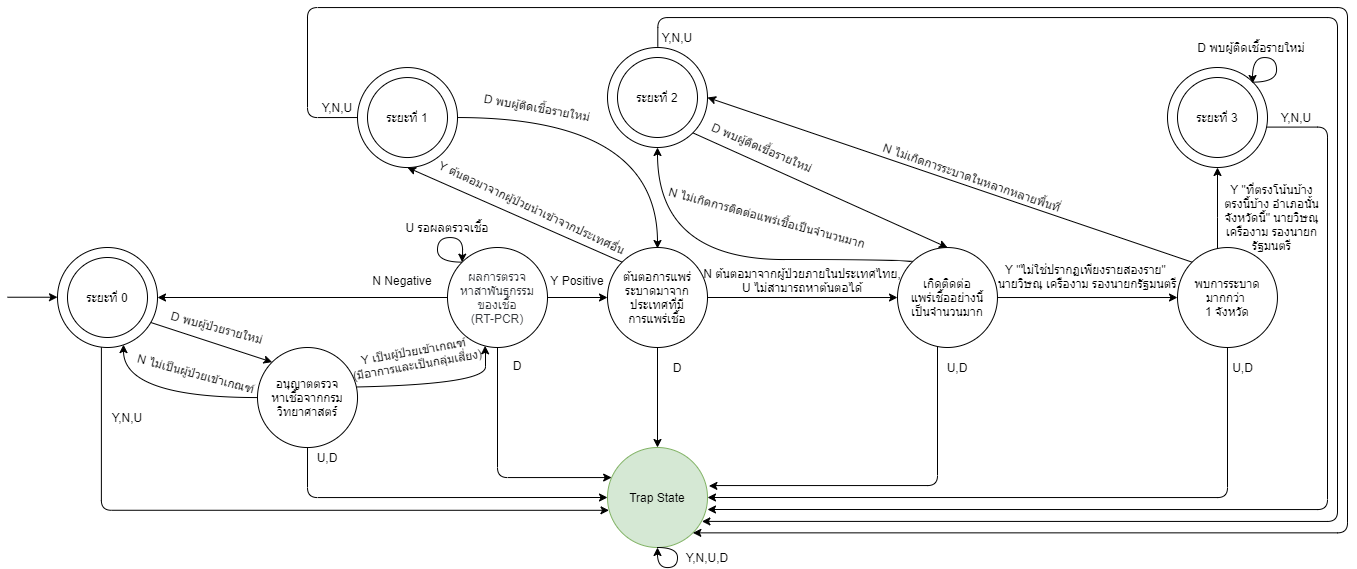

The diagram above was exported from draw.io. Its source (the exported page's mxGraphModel, read from the mxfile embedded in the PNG):
<mxGraphModel dx="2950" dy="665" grid="1" gridSize="10" guides="1" tooltips="1" connect="1" arrows="1" fold="1" page="1" pageScale="1" pageWidth="1654" pageHeight="1169" math="0" shadow="0">
  <root>
    <mxCell id="0" />
    <mxCell id="1" parent="0" />
    <mxCell id="vahx8tkQOqIb9b6XH1HL-14" value="ต้นตอการแพร่ระบาดมาจากประเทศที่มี&lt;br&gt;การแพร่เชื้อ" style="ellipse;whiteSpace=wrap;html=1;aspect=fixed;" parent="1" vertex="1">
      <mxGeometry x="560" y="700" width="100" height="100" as="geometry" />
    </mxCell>
    <mxCell id="vahx8tkQOqIb9b6XH1HL-3" value="" style="group" parent="1" vertex="1" connectable="0">
      <mxGeometry x="50" y="700" width="100" height="100" as="geometry" />
    </mxCell>
    <mxCell id="vahx8tkQOqIb9b6XH1HL-1" value="" style="ellipse;whiteSpace=wrap;html=1;aspect=fixed;" parent="vahx8tkQOqIb9b6XH1HL-3" vertex="1">
      <mxGeometry x="-40" width="100" height="100" as="geometry" />
    </mxCell>
    <mxCell id="vahx8tkQOqIb9b6XH1HL-2" value="ระยะที่ 0" style="ellipse;whiteSpace=wrap;html=1;aspect=fixed;" parent="vahx8tkQOqIb9b6XH1HL-3" vertex="1">
      <mxGeometry x="-30" y="10" width="80" height="80" as="geometry" />
    </mxCell>
    <mxCell id="vahx8tkQOqIb9b6XH1HL-34" style="edgeStyle=orthogonalEdgeStyle;rounded=0;orthogonalLoop=1;jettySize=auto;html=1;entryX=1;entryY=0.5;entryDx=0;entryDy=0;" parent="1" source="vahx8tkQOqIb9b6XH1HL-11" target="vahx8tkQOqIb9b6XH1HL-1" edge="1">
      <mxGeometry relative="1" as="geometry" />
    </mxCell>
    <mxCell id="vahx8tkQOqIb9b6XH1HL-38" style="edgeStyle=orthogonalEdgeStyle;rounded=0;orthogonalLoop=1;jettySize=auto;html=1;entryX=0;entryY=0.5;entryDx=0;entryDy=0;" parent="1" source="vahx8tkQOqIb9b6XH1HL-11" target="vahx8tkQOqIb9b6XH1HL-14" edge="1">
      <mxGeometry relative="1" as="geometry" />
    </mxCell>
    <mxCell id="vahx8tkQOqIb9b6XH1HL-55" style="edgeStyle=orthogonalEdgeStyle;rounded=1;orthogonalLoop=1;jettySize=auto;html=1;exitX=0.5;exitY=1;exitDx=0;exitDy=0;" parent="1" source="vahx8tkQOqIb9b6XH1HL-11" target="vahx8tkQOqIb9b6XH1HL-52" edge="1">
      <mxGeometry relative="1" as="geometry">
        <Array as="points">
          <mxPoint x="450" y="930" />
        </Array>
      </mxGeometry>
    </mxCell>
    <mxCell id="vahx8tkQOqIb9b6XH1HL-11" value="&lt;font color=&quot;#36393d&quot;&gt;ผลการตรวจ&lt;br&gt;หาสาพันธุกรรม&lt;br&gt;ของเชื้อ&lt;br&gt;&amp;nbsp;(RT-PCR)&amp;nbsp;&lt;/font&gt;" style="ellipse;whiteSpace=wrap;html=1;aspect=fixed;fillColor=none;" parent="1" vertex="1">
      <mxGeometry x="400" y="700" width="100" height="100" as="geometry" />
    </mxCell>
    <mxCell id="vahx8tkQOqIb9b6XH1HL-39" style="orthogonalLoop=1;jettySize=auto;html=1;entryX=0.5;entryY=1;entryDx=0;entryDy=0;exitX=0;exitY=0;exitDx=0;exitDy=0;" parent="1" source="vahx8tkQOqIb9b6XH1HL-14" target="vahx8tkQOqIb9b6XH1HL-19" edge="1">
      <mxGeometry relative="1" as="geometry" />
    </mxCell>
    <mxCell id="vahx8tkQOqIb9b6XH1HL-41" style="edgeStyle=orthogonalEdgeStyle;rounded=0;orthogonalLoop=1;jettySize=auto;html=1;exitX=1;exitY=0.5;exitDx=0;exitDy=0;entryX=0;entryY=0.5;entryDx=0;entryDy=0;" parent="1" source="vahx8tkQOqIb9b6XH1HL-14" target="vahx8tkQOqIb9b6XH1HL-15" edge="1">
      <mxGeometry relative="1" as="geometry" />
    </mxCell>
    <mxCell id="vahx8tkQOqIb9b6XH1HL-56" style="edgeStyle=orthogonalEdgeStyle;rounded=0;orthogonalLoop=1;jettySize=auto;html=1;entryX=0.5;entryY=0;entryDx=0;entryDy=0;" parent="1" source="vahx8tkQOqIb9b6XH1HL-14" target="vahx8tkQOqIb9b6XH1HL-52" edge="1">
      <mxGeometry relative="1" as="geometry" />
    </mxCell>
    <mxCell id="vahx8tkQOqIb9b6XH1HL-42" value="" style="edgeStyle=orthogonalEdgeStyle;rounded=0;orthogonalLoop=1;jettySize=auto;html=1;" parent="1" source="vahx8tkQOqIb9b6XH1HL-15" target="vahx8tkQOqIb9b6XH1HL-16" edge="1">
      <mxGeometry relative="1" as="geometry" />
    </mxCell>
    <mxCell id="vahx8tkQOqIb9b6XH1HL-43" style="edgeStyle=orthogonalEdgeStyle;orthogonalLoop=1;jettySize=auto;html=1;exitX=0;exitY=0;exitDx=0;exitDy=0;entryX=0.5;entryY=1;entryDx=0;entryDy=0;curved=1;" parent="1" source="vahx8tkQOqIb9b6XH1HL-15" target="vahx8tkQOqIb9b6XH1HL-24" edge="1">
      <mxGeometry relative="1" as="geometry">
        <mxPoint x="810" y="680.04" as="targetPoint" />
        <Array as="points">
          <mxPoint x="865" y="712" />
          <mxPoint x="610" y="712" />
        </Array>
      </mxGeometry>
    </mxCell>
    <mxCell id="vahx8tkQOqIb9b6XH1HL-57" style="edgeStyle=orthogonalEdgeStyle;rounded=1;orthogonalLoop=1;jettySize=auto;html=1;entryX=1.014;entryY=0.384;entryDx=0;entryDy=0;entryPerimeter=0;" parent="1" source="vahx8tkQOqIb9b6XH1HL-15" target="vahx8tkQOqIb9b6XH1HL-52" edge="1">
      <mxGeometry relative="1" as="geometry">
        <Array as="points">
          <mxPoint x="890" y="938" />
          <mxPoint x="661" y="938" />
        </Array>
        <mxPoint x="768.7298334620741" y="930.0400000000002" as="targetPoint" />
      </mxGeometry>
    </mxCell>
    <mxCell id="vahx8tkQOqIb9b6XH1HL-15" value="เกิดติดต่อ&lt;br&gt;แพร่เชื้ออย่างนี้&lt;br&gt;เป็นจำนวนมาก" style="ellipse;whiteSpace=wrap;html=1;aspect=fixed;fillColor=none;" parent="1" vertex="1">
      <mxGeometry x="850" y="700.04" width="99.96" height="99.96" as="geometry" />
    </mxCell>
    <mxCell id="vahx8tkQOqIb9b6XH1HL-45" style="edgeStyle=orthogonalEdgeStyle;orthogonalLoop=1;jettySize=auto;html=1;entryX=0.5;entryY=1;entryDx=0;entryDy=0;curved=1;" parent="1" source="vahx8tkQOqIb9b6XH1HL-16" target="vahx8tkQOqIb9b6XH1HL-27" edge="1">
      <mxGeometry relative="1" as="geometry">
        <Array as="points">
          <mxPoint x="1170" y="670" />
          <mxPoint x="1170" y="670" />
        </Array>
      </mxGeometry>
    </mxCell>
    <mxCell id="vahx8tkQOqIb9b6XH1HL-58" style="edgeStyle=orthogonalEdgeStyle;rounded=1;orthogonalLoop=1;jettySize=auto;html=1;entryX=1;entryY=0.5;entryDx=0;entryDy=0;" parent="1" source="vahx8tkQOqIb9b6XH1HL-16" target="vahx8tkQOqIb9b6XH1HL-52" edge="1">
      <mxGeometry relative="1" as="geometry">
        <Array as="points">
          <mxPoint x="1180" y="950" />
        </Array>
        <mxPoint x="870.9600000000255" y="940.04" as="targetPoint" />
      </mxGeometry>
    </mxCell>
    <mxCell id="hSOP1vrdfnNcHXj0TsgI-6" style="orthogonalLoop=1;jettySize=auto;html=1;exitX=0;exitY=0;exitDx=0;exitDy=0;entryX=1;entryY=0.5;entryDx=0;entryDy=0;" parent="1" source="vahx8tkQOqIb9b6XH1HL-16" target="vahx8tkQOqIb9b6XH1HL-24" edge="1">
      <mxGeometry relative="1" as="geometry" />
    </mxCell>
    <mxCell id="vahx8tkQOqIb9b6XH1HL-16" value="พบการระบาดมากกว่า &lt;br&gt;1 จังหวัด" style="ellipse;whiteSpace=wrap;html=1;aspect=fixed;fillColor=none;" parent="1" vertex="1">
      <mxGeometry x="1130" y="700.04" width="99.96" height="99.96" as="geometry" />
    </mxCell>
    <mxCell id="vahx8tkQOqIb9b6XH1HL-18" value="" style="group" parent="1" vertex="1" connectable="0">
      <mxGeometry x="330" y="540.04" width="100" height="80" as="geometry" />
    </mxCell>
    <mxCell id="vahx8tkQOqIb9b6XH1HL-19" value="" style="ellipse;whiteSpace=wrap;html=1;aspect=fixed;" parent="vahx8tkQOqIb9b6XH1HL-18" vertex="1">
      <mxGeometry x="-20" y="-20" width="100" height="100" as="geometry" />
    </mxCell>
    <mxCell id="vahx8tkQOqIb9b6XH1HL-20" value="ระยะที่ 1" style="ellipse;whiteSpace=wrap;html=1;aspect=fixed;" parent="vahx8tkQOqIb9b6XH1HL-18" vertex="1">
      <mxGeometry x="-10" y="-10" width="80" height="80" as="geometry" />
    </mxCell>
    <mxCell id="vahx8tkQOqIb9b6XH1HL-23" value="" style="group" parent="1" vertex="1" connectable="0">
      <mxGeometry x="560" y="520" width="100" height="80" as="geometry" />
    </mxCell>
    <mxCell id="vahx8tkQOqIb9b6XH1HL-24" value="" style="ellipse;whiteSpace=wrap;html=1;aspect=fixed;" parent="vahx8tkQOqIb9b6XH1HL-23" vertex="1">
      <mxGeometry y="-20" width="100" height="100" as="geometry" />
    </mxCell>
    <mxCell id="vahx8tkQOqIb9b6XH1HL-25" value="ระยะที่ 2" style="ellipse;whiteSpace=wrap;html=1;aspect=fixed;" parent="vahx8tkQOqIb9b6XH1HL-23" vertex="1">
      <mxGeometry x="10" y="-10" width="80" height="80" as="geometry" />
    </mxCell>
    <mxCell id="vahx8tkQOqIb9b6XH1HL-31" style="orthogonalLoop=1;jettySize=auto;html=1;entryX=0;entryY=0;entryDx=0;entryDy=0;exitX=0.933;exitY=0.75;exitDx=0;exitDy=0;exitPerimeter=0;" parent="1" source="vahx8tkQOqIb9b6XH1HL-1" target="vahx8tkQOqIb9b6XH1HL-6" edge="1">
      <mxGeometry relative="1" as="geometry">
        <mxPoint x="263.58" y="779.97" as="targetPoint" />
        <mxPoint x="130" y="760" as="sourcePoint" />
      </mxGeometry>
    </mxCell>
    <mxCell id="vahx8tkQOqIb9b6XH1HL-32" style="edgeStyle=orthogonalEdgeStyle;orthogonalLoop=1;jettySize=auto;html=1;entryX=0.66;entryY=0.971;entryDx=0;entryDy=0;curved=1;entryPerimeter=0;" parent="1" source="vahx8tkQOqIb9b6XH1HL-6" target="vahx8tkQOqIb9b6XH1HL-1" edge="1">
      <mxGeometry relative="1" as="geometry">
        <Array as="points">
          <mxPoint x="76" y="850" />
        </Array>
      </mxGeometry>
    </mxCell>
    <mxCell id="vahx8tkQOqIb9b6XH1HL-33" style="edgeStyle=orthogonalEdgeStyle;orthogonalLoop=1;jettySize=auto;html=1;entryX=0.376;entryY=0.983;entryDx=0;entryDy=0;entryPerimeter=0;curved=1;" parent="1" target="vahx8tkQOqIb9b6XH1HL-11" edge="1">
      <mxGeometry relative="1" as="geometry">
        <mxPoint x="253.57994802463918" y="840.0344827586207" as="sourcePoint" />
        <Array as="points">
          <mxPoint x="438" y="840" />
          <mxPoint x="438" y="798" />
        </Array>
      </mxGeometry>
    </mxCell>
    <mxCell id="vahx8tkQOqIb9b6XH1HL-37" style="edgeStyle=orthogonalEdgeStyle;orthogonalLoop=1;jettySize=auto;html=1;exitX=0;exitY=0;exitDx=0;exitDy=0;curved=1;entryX=0;entryY=0;entryDx=0;entryDy=0;" parent="1" source="vahx8tkQOqIb9b6XH1HL-11" edge="1" target="vahx8tkQOqIb9b6XH1HL-11">
      <mxGeometry relative="1" as="geometry">
        <mxPoint x="412" y="712" as="targetPoint" />
        <Array as="points">
          <mxPoint x="390" y="715" />
          <mxPoint x="390" y="690" />
          <mxPoint x="415" y="690" />
          <mxPoint x="415" y="715" />
        </Array>
      </mxGeometry>
    </mxCell>
    <mxCell id="vahx8tkQOqIb9b6XH1HL-51" style="edgeStyle=orthogonalEdgeStyle;orthogonalLoop=1;jettySize=auto;html=1;exitX=1;exitY=0.5;exitDx=0;exitDy=0;curved=1;" parent="1" source="vahx8tkQOqIb9b6XH1HL-19" edge="1">
      <mxGeometry relative="1" as="geometry">
        <mxPoint x="610" y="701" as="targetPoint" />
        <Array as="points">
          <mxPoint x="610" y="570" />
        </Array>
      </mxGeometry>
    </mxCell>
    <mxCell id="vahx8tkQOqIb9b6XH1HL-52" value="Trap State" style="ellipse;whiteSpace=wrap;html=1;aspect=fixed;fillColor=#d5e8d4;strokeColor=#82b366;" parent="1" vertex="1">
      <mxGeometry x="560" y="900" width="100" height="100" as="geometry" />
    </mxCell>
    <mxCell id="vahx8tkQOqIb9b6XH1HL-53" style="edgeStyle=orthogonalEdgeStyle;rounded=1;orthogonalLoop=1;jettySize=auto;html=1;entryX=0.015;entryY=0.628;entryDx=0;entryDy=0;entryPerimeter=0;exitX=0.439;exitY=0.998;exitDx=0;exitDy=0;exitPerimeter=0;" parent="1" target="vahx8tkQOqIb9b6XH1HL-52" edge="1" source="vahx8tkQOqIb9b6XH1HL-1">
      <mxGeometry relative="1" as="geometry">
        <mxPoint x="85" y="781" as="sourcePoint" />
        <Array as="points">
          <mxPoint x="54" y="963" />
        </Array>
        <mxPoint x="360.8799999999999" y="950.24" as="targetPoint" />
      </mxGeometry>
    </mxCell>
    <mxCell id="vahx8tkQOqIb9b6XH1HL-54" style="edgeStyle=orthogonalEdgeStyle;rounded=1;orthogonalLoop=1;jettySize=auto;html=1;entryX=0;entryY=0.5;entryDx=0;entryDy=0;" parent="1" source="vahx8tkQOqIb9b6XH1HL-6" target="vahx8tkQOqIb9b6XH1HL-52" edge="1">
      <mxGeometry relative="1" as="geometry">
        <Array as="points">
          <mxPoint x="260" y="950" />
        </Array>
        <mxPoint x="560" y="930" as="targetPoint" />
      </mxGeometry>
    </mxCell>
    <mxCell id="vahx8tkQOqIb9b6XH1HL-59" style="edgeStyle=orthogonalEdgeStyle;rounded=1;orthogonalLoop=1;jettySize=auto;html=1;entryX=1;entryY=0.62;entryDx=0;entryDy=0;entryPerimeter=0;exitX=0.988;exitY=0.596;exitDx=0;exitDy=0;exitPerimeter=0;" parent="1" target="vahx8tkQOqIb9b6XH1HL-52" edge="1" source="vahx8tkQOqIb9b6XH1HL-27">
      <mxGeometry relative="1" as="geometry">
        <mxPoint x="870" y="950.04" as="targetPoint" />
        <mxPoint x="1110.96" y="580.04" as="sourcePoint" />
        <Array as="points">
          <mxPoint x="1280" y="580" />
          <mxPoint x="1280" y="962" />
        </Array>
      </mxGeometry>
    </mxCell>
    <mxCell id="vahx8tkQOqIb9b6XH1HL-61" style="edgeStyle=orthogonalEdgeStyle;orthogonalLoop=1;jettySize=auto;html=1;entryX=1;entryY=1;entryDx=0;entryDy=0;rounded=1;exitX=0;exitY=0.5;exitDx=0;exitDy=0;" parent="1" target="vahx8tkQOqIb9b6XH1HL-52" edge="1" source="vahx8tkQOqIb9b6XH1HL-19">
      <mxGeometry relative="1" as="geometry">
        <mxPoint x="330" y="580" as="sourcePoint" />
        <Array as="points">
          <mxPoint x="260" y="570" />
          <mxPoint x="260" y="460" />
          <mxPoint x="1300" y="460" />
          <mxPoint x="1300" y="985" />
        </Array>
        <mxPoint x="318.2842712474985" y="968.3242712474982" as="targetPoint" />
      </mxGeometry>
    </mxCell>
    <mxCell id="vahx8tkQOqIb9b6XH1HL-62" value="U รอผลตรวจเชื้อ" style="text;html=1;strokeColor=none;fillColor=none;align=center;verticalAlign=middle;whiteSpace=wrap;rounded=0;" parent="1" vertex="1">
      <mxGeometry x="350" y="670" width="100" height="20" as="geometry" />
    </mxCell>
    <mxCell id="vahx8tkQOqIb9b6XH1HL-63" value="D พบผู้ติดเชื้อรายใหม่" style="text;html=1;strokeColor=none;fillColor=none;align=center;verticalAlign=middle;whiteSpace=wrap;rounded=0;rotation=10;" parent="1" vertex="1">
      <mxGeometry x="430" y="550" width="120" height="20" as="geometry" />
    </mxCell>
    <mxCell id="vahx8tkQOqIb9b6XH1HL-64" value="D พบผู้ติดเชื้อรายใหม่" style="text;html=1;strokeColor=none;fillColor=none;align=center;verticalAlign=middle;whiteSpace=wrap;rounded=0;" parent="1" vertex="1">
      <mxGeometry x="1149.04" y="490" width="110" height="20" as="geometry" />
    </mxCell>
    <mxCell id="vahx8tkQOqIb9b6XH1HL-65" value="D พบผู้ป่วยรายใหม่" style="text;html=1;strokeColor=none;fillColor=none;align=center;verticalAlign=middle;whiteSpace=wrap;rounded=0;rotation=15;" parent="1" vertex="1">
      <mxGeometry x="110" y="770.04" width="120" height="20" as="geometry" />
    </mxCell>
    <mxCell id="vahx8tkQOqIb9b6XH1HL-66" value="&lt;div&gt;N ต้นตอมาจากผู้ป่วยภายในประเทศไทย,&lt;/div&gt;&lt;div&gt;U ไม่สามารถหาต้นตอได้&lt;/div&gt;" style="text;html=1;strokeColor=none;fillColor=none;align=center;verticalAlign=middle;whiteSpace=wrap;rounded=0;" parent="1" vertex="1">
      <mxGeometry x="645" y="723" width="220" height="20" as="geometry" />
    </mxCell>
    <mxCell id="vahx8tkQOqIb9b6XH1HL-67" value="Y เป็นผู้ป่วยเข้าเกณฑ์ &lt;br&gt;(มีอาการและเป็นกลุ่มเสี่ยง)" style="text;html=1;strokeColor=none;fillColor=none;align=center;verticalAlign=middle;whiteSpace=wrap;rounded=0;rotation=-10;" parent="1" vertex="1">
      <mxGeometry x="244" y="800" width="250" height="20" as="geometry" />
    </mxCell>
    <mxCell id="vahx8tkQOqIb9b6XH1HL-68" value="Y &quot;ไม่ใช่ปรากฏเพียงรายสองราย&quot; &lt;br&gt;นายวิษณุ เครืองาม รองนายกรัฐมนตรี" style="text;html=1;strokeColor=none;fillColor=none;align=center;verticalAlign=middle;whiteSpace=wrap;rounded=0;" parent="1" vertex="1">
      <mxGeometry x="945" y="715" width="190" height="28" as="geometry" />
    </mxCell>
    <mxCell id="vahx8tkQOqIb9b6XH1HL-70" value="Y Positive" style="text;html=1;strokeColor=none;fillColor=none;align=center;verticalAlign=middle;whiteSpace=wrap;rounded=0;" parent="1" vertex="1">
      <mxGeometry x="500" y="723" width="60" height="20" as="geometry" />
    </mxCell>
    <mxCell id="vahx8tkQOqIb9b6XH1HL-71" value="Y ต้นตอมาจากผู้ป่วยนำเข้าจากประเทศอื่น" style="text;html=1;strokeColor=none;fillColor=none;align=center;verticalAlign=middle;whiteSpace=wrap;rounded=0;rotation=25;" parent="1" vertex="1">
      <mxGeometry x="370" y="650" width="230" height="20" as="geometry" />
    </mxCell>
    <mxCell id="vahx8tkQOqIb9b6XH1HL-73" value="Y &quot;ที่ตรงโน้นบ้าง ตรงนี้บ้าง อำเภอนั้น จังหวัดนี้&quot; นายวิษณุ เครืองาม รองนายกรัฐมนตรี" style="text;html=1;strokeColor=none;fillColor=none;align=center;verticalAlign=middle;whiteSpace=wrap;rounded=0;" parent="1" vertex="1">
      <mxGeometry x="1175" y="660.04" width="99.04" height="20" as="geometry" />
    </mxCell>
    <mxCell id="vahx8tkQOqIb9b6XH1HL-74" value="N Negative" style="text;html=1;strokeColor=none;fillColor=none;align=center;verticalAlign=middle;whiteSpace=wrap;rounded=0;" parent="1" vertex="1">
      <mxGeometry x="310.03" y="723" width="90" height="20" as="geometry" />
    </mxCell>
    <mxCell id="vahx8tkQOqIb9b6XH1HL-75" value="N ไม่เป็นผู้ป่วยเข้าเกณฑ์" style="text;html=1;strokeColor=none;fillColor=none;align=center;verticalAlign=middle;whiteSpace=wrap;rounded=0;rotation=15;" parent="1" vertex="1">
      <mxGeometry x="73.58" y="816.0000000000001" width="150" height="20" as="geometry" />
    </mxCell>
    <mxCell id="vahx8tkQOqIb9b6XH1HL-77" value="N ไม่เกิดการติดต่อแพร่เชื้อเป็นจำนวนมาก" style="text;html=1;strokeColor=none;fillColor=none;align=center;verticalAlign=middle;whiteSpace=wrap;rounded=0;rotation=15;" parent="1" vertex="1">
      <mxGeometry x="610" y="660.04" width="220" height="20" as="geometry" />
    </mxCell>
    <mxCell id="vahx8tkQOqIb9b6XH1HL-78" value="N ไม่เกิดการระบาดในหลากหลายพื้นที่" style="text;html=1;strokeColor=none;fillColor=none;align=center;verticalAlign=middle;whiteSpace=wrap;rounded=0;rotation=19;" parent="1" vertex="1">
      <mxGeometry x="800" y="620" width="250" height="20" as="geometry" />
    </mxCell>
    <mxCell id="vahx8tkQOqIb9b6XH1HL-79" value="Y,N,U" style="text;html=1;strokeColor=none;fillColor=none;align=center;verticalAlign=middle;whiteSpace=wrap;rounded=0;" parent="1" vertex="1">
      <mxGeometry x="60" y="860" width="40" height="20" as="geometry" />
    </mxCell>
    <mxCell id="vahx8tkQOqIb9b6XH1HL-80" value="U,D" style="text;html=1;strokeColor=none;fillColor=none;align=center;verticalAlign=middle;whiteSpace=wrap;rounded=0;" parent="1" vertex="1">
      <mxGeometry x="260" y="900.03" width="40" height="20" as="geometry" />
    </mxCell>
    <mxCell id="vahx8tkQOqIb9b6XH1HL-81" style="edgeStyle=orthogonalEdgeStyle;orthogonalLoop=1;jettySize=auto;html=1;exitX=0.5;exitY=1;exitDx=0;exitDy=0;curved=1;" parent="1" source="vahx8tkQOqIb9b6XH1HL-52" edge="1" target="vahx8tkQOqIb9b6XH1HL-52">
      <mxGeometry relative="1" as="geometry">
        <Array as="points">
          <mxPoint x="630" y="1000" />
          <mxPoint x="630" y="1020" />
          <mxPoint x="610" y="1020" />
        </Array>
        <mxPoint x="610" y="1002" as="targetPoint" />
      </mxGeometry>
    </mxCell>
    <mxCell id="vahx8tkQOqIb9b6XH1HL-82" value="Y,N,U,D" style="text;html=1;strokeColor=none;fillColor=none;align=center;verticalAlign=middle;whiteSpace=wrap;rounded=0;" parent="1" vertex="1">
      <mxGeometry x="640" y="1000" width="40" height="20" as="geometry" />
    </mxCell>
    <mxCell id="vahx8tkQOqIb9b6XH1HL-83" value="D" style="text;html=1;strokeColor=none;fillColor=none;align=center;verticalAlign=middle;whiteSpace=wrap;rounded=0;" parent="1" vertex="1">
      <mxGeometry x="450" y="808" width="40" height="20" as="geometry" />
    </mxCell>
    <mxCell id="vahx8tkQOqIb9b6XH1HL-84" value="D" style="text;html=1;strokeColor=none;fillColor=none;align=center;verticalAlign=middle;whiteSpace=wrap;rounded=0;" parent="1" vertex="1">
      <mxGeometry x="610" y="810" width="40" height="20" as="geometry" />
    </mxCell>
    <mxCell id="vahx8tkQOqIb9b6XH1HL-85" value="U,D" style="text;html=1;strokeColor=none;fillColor=none;align=center;verticalAlign=middle;whiteSpace=wrap;rounded=0;" parent="1" vertex="1">
      <mxGeometry x="890" y="810" width="40" height="20" as="geometry" />
    </mxCell>
    <mxCell id="vahx8tkQOqIb9b6XH1HL-88" value="U,D" style="text;html=1;strokeColor=none;fillColor=none;align=center;verticalAlign=middle;whiteSpace=wrap;rounded=0;" parent="1" vertex="1">
      <mxGeometry x="1156.92" y="800" width="77.07999999999993" height="40" as="geometry" />
    </mxCell>
    <mxCell id="vahx8tkQOqIb9b6XH1HL-89" value="Y,N,U" style="text;html=1;strokeColor=none;fillColor=none;align=center;verticalAlign=middle;whiteSpace=wrap;rounded=0;" parent="1" vertex="1">
      <mxGeometry x="270.03" y="550" width="40" height="20" as="geometry" />
    </mxCell>
    <mxCell id="vahx8tkQOqIb9b6XH1HL-90" value="Y,N,U" style="text;html=1;strokeColor=none;fillColor=none;align=center;verticalAlign=middle;whiteSpace=wrap;rounded=0;" parent="1" vertex="1">
      <mxGeometry x="610" y="480" width="40" height="20" as="geometry" />
    </mxCell>
    <mxCell id="vahx8tkQOqIb9b6XH1HL-91" value="Y,N,U" style="text;html=1;strokeColor=none;fillColor=none;align=center;verticalAlign=middle;whiteSpace=wrap;rounded=0;" parent="1" vertex="1">
      <mxGeometry x="1229.04" y="560" width="40" height="20" as="geometry" />
    </mxCell>
    <mxCell id="hSOP1vrdfnNcHXj0TsgI-1" value="" style="endArrow=classic;html=1;" parent="1" edge="1">
      <mxGeometry width="50" height="50" relative="1" as="geometry">
        <mxPoint x="-40" y="749.73" as="sourcePoint" />
        <mxPoint x="10" y="749.73" as="targetPoint" />
      </mxGeometry>
    </mxCell>
    <mxCell id="hSOP1vrdfnNcHXj0TsgI-2" value="D พบผู้ติดเชื้อรายใหม่" style="text;html=1;strokeColor=none;fillColor=none;align=center;verticalAlign=middle;whiteSpace=wrap;rounded=0;rotation=23;" parent="1" vertex="1">
      <mxGeometry x="645" y="590" width="140" height="20" as="geometry" />
    </mxCell>
    <mxCell id="vahx8tkQOqIb9b6XH1HL-6" value="อนุญาตตรวจ&lt;br&gt;หาเชื้อจากกรมวิทยาศาสตร์" style="ellipse;whiteSpace=wrap;html=1;aspect=fixed;" parent="1" vertex="1">
      <mxGeometry x="210" y="800" width="100.03" height="100.03" as="geometry" />
    </mxCell>
    <mxCell id="vahx8tkQOqIb9b6XH1HL-27" value="" style="ellipse;whiteSpace=wrap;html=1;aspect=fixed;" parent="1" vertex="1">
      <mxGeometry x="1120" y="520" width="100" height="100" as="geometry" />
    </mxCell>
    <mxCell id="vahx8tkQOqIb9b6XH1HL-28" value="ระยะที่ 3" style="ellipse;whiteSpace=wrap;html=1;aspect=fixed;" parent="1" vertex="1">
      <mxGeometry x="1130" y="530" width="80" height="80" as="geometry" />
    </mxCell>
    <mxCell id="vahx8tkQOqIb9b6XH1HL-49" style="edgeStyle=orthogonalEdgeStyle;orthogonalLoop=1;jettySize=auto;html=1;exitX=1;exitY=0;exitDx=0;exitDy=0;curved=1;" parent="1" source="vahx8tkQOqIb9b6XH1HL-27" edge="1">
      <mxGeometry relative="1" as="geometry">
        <mxPoint x="1205.04" y="536" as="targetPoint" />
        <Array as="points">
          <mxPoint x="1229.04" y="535" />
          <mxPoint x="1229.04" y="510" />
          <mxPoint x="1205.04" y="510" />
        </Array>
      </mxGeometry>
    </mxCell>
    <mxCell id="hSOP1vrdfnNcHXj0TsgI-8" style="orthogonalLoop=1;jettySize=auto;html=1;exitX=1;exitY=1;exitDx=0;exitDy=0;entryX=0.5;entryY=0;entryDx=0;entryDy=0;strokeColor=#000000;" parent="1" source="vahx8tkQOqIb9b6XH1HL-24" target="vahx8tkQOqIb9b6XH1HL-15" edge="1">
      <mxGeometry relative="1" as="geometry" />
    </mxCell>
    <mxCell id="vahx8tkQOqIb9b6XH1HL-60" style="edgeStyle=orthogonalEdgeStyle;rounded=1;orthogonalLoop=1;jettySize=auto;html=1;entryX=0.944;entryY=0.739;entryDx=0;entryDy=0;entryPerimeter=0;exitX=0.503;exitY=-0.009;exitDx=0;exitDy=0;exitPerimeter=0;" parent="1" source="vahx8tkQOqIb9b6XH1HL-24" target="vahx8tkQOqIb9b6XH1HL-52" edge="1">
      <mxGeometry relative="1" as="geometry">
        <Array as="points">
          <mxPoint x="610" y="470" />
          <mxPoint x="1290" y="470" />
          <mxPoint x="1290" y="974" />
        </Array>
        <mxPoint x="600" y="510" as="sourcePoint" />
        <mxPoint x="645.1999999999998" y="950.04" as="targetPoint" />
      </mxGeometry>
    </mxCell>
    <mxCell id="cDNK0penecXQU1B2aVZg-11" style="edgeStyle=none;orthogonalLoop=1;jettySize=auto;html=1;exitX=0.5;exitY=1;exitDx=0;exitDy=0;strokeColor=#000000;" edge="1" parent="1" source="vahx8tkQOqIb9b6XH1HL-66" target="vahx8tkQOqIb9b6XH1HL-66">
      <mxGeometry relative="1" as="geometry" />
    </mxCell>
  </root>
</mxGraphModel>